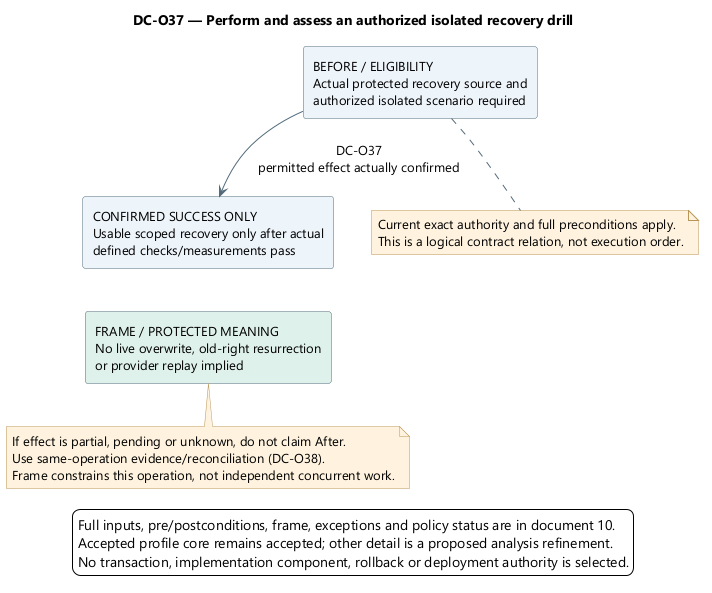

The diagram above was rendered by PlantUML. Its source (embedded in the PNG):
@startuml
skinparam backgroundColor white
skinparam defaultFontName Segoe UI
skinparam defaultFontSize 13
skinparam shadowing false
skinparam ArrowColor #526B7B
skinparam rectangleBackgroundColor #EDF4FB
skinparam rectangleBorderColor #526B7B
skinparam noteBackgroundColor #FFF3DF
skinparam noteBorderColor #B99557
skinparam nodesep 38
skinparam ranksep 42
top to bottom direction

title DC-O37 — Perform and assess an authorized isolated recovery drill
rectangle "BEFORE / ELIGIBILITY\nActual protected recovery source and\nauthorized isolated scenario required" as Before
rectangle "CONFIRMED SUCCESS ONLY\nUsable scoped recovery only after actual\ndefined checks/measurements pass" as After
rectangle "FRAME / PROTECTED MEANING\nNo live overwrite, old-right resurrection\nor provider replay implied" as Frame #DFF1EA
Before --> After : DC-O37\npermitted effect actually confirmed
After -[hidden]down-> Frame
note bottom of Before
Current exact authority and full preconditions apply.
This is a logical contract relation, not execution order.
end note
note bottom of Frame
If effect is partial, pending or unknown, do not claim After.
Use same-operation evidence/reconciliation (DC-O38).
Frame constrains this operation, not independent concurrent work.
end note
legend bottom
Full inputs, pre/postconditions, frame, exceptions and policy status are in document 10.
Accepted profile core remains accepted; other detail is a proposed analysis refinement.
No transaction, implementation component, rollback or deployment authority is selected.
endlegend
@enduml